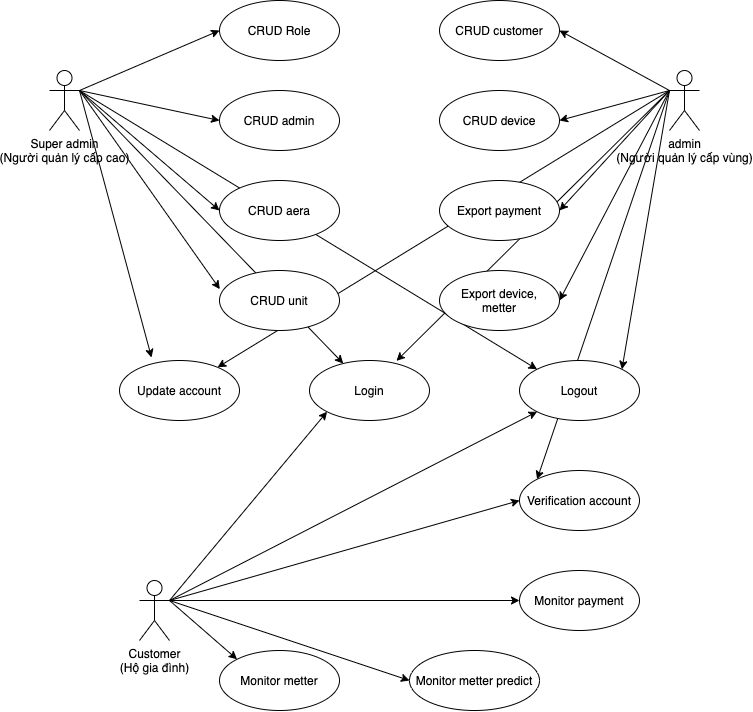

The diagram above was exported from draw.io. Its source (the exported page's mxGraphModel, read from the mxfile embedded in the PNG):
<mxGraphModel dx="1040" dy="638" grid="1" gridSize="10" guides="1" tooltips="1" connect="1" arrows="1" fold="1" page="1" pageScale="1" pageWidth="827" pageHeight="1169" math="0" shadow="0">
  <root>
    <mxCell id="0" />
    <mxCell id="1" parent="0" />
    <mxCell id="20" style="edgeStyle=none;html=1;exitX=1;exitY=0.3333333333333333;exitDx=0;exitDy=0;exitPerimeter=0;entryX=0;entryY=0.5;entryDx=0;entryDy=0;" edge="1" parent="1" source="2" target="4">
      <mxGeometry relative="1" as="geometry" />
    </mxCell>
    <mxCell id="21" style="edgeStyle=none;html=1;exitX=1;exitY=0.3333333333333333;exitDx=0;exitDy=0;exitPerimeter=0;entryX=0;entryY=0.5;entryDx=0;entryDy=0;" edge="1" parent="1" source="2" target="5">
      <mxGeometry relative="1" as="geometry" />
    </mxCell>
    <mxCell id="22" style="edgeStyle=none;html=1;exitX=1;exitY=0.3333333333333333;exitDx=0;exitDy=0;exitPerimeter=0;entryX=0;entryY=0.5;entryDx=0;entryDy=0;" edge="1" parent="1" source="2" target="6">
      <mxGeometry relative="1" as="geometry" />
    </mxCell>
    <mxCell id="23" style="edgeStyle=none;html=1;exitX=1;exitY=0.3333333333333333;exitDx=0;exitDy=0;exitPerimeter=0;entryX=0.003;entryY=0.311;entryDx=0;entryDy=0;entryPerimeter=0;" edge="1" parent="1" source="2" target="7">
      <mxGeometry relative="1" as="geometry" />
    </mxCell>
    <mxCell id="24" style="edgeStyle=none;html=1;exitX=1;exitY=0.3333333333333333;exitDx=0;exitDy=0;exitPerimeter=0;entryX=0.267;entryY=-0.05;entryDx=0;entryDy=0;entryPerimeter=0;" edge="1" parent="1" source="2" target="12">
      <mxGeometry relative="1" as="geometry" />
    </mxCell>
    <mxCell id="25" style="edgeStyle=none;html=1;exitX=1;exitY=0.3333333333333333;exitDx=0;exitDy=0;exitPerimeter=0;" edge="1" parent="1" source="2" target="13">
      <mxGeometry relative="1" as="geometry" />
    </mxCell>
    <mxCell id="26" style="edgeStyle=none;html=1;exitX=1;exitY=0.3333333333333333;exitDx=0;exitDy=0;exitPerimeter=0;entryX=0;entryY=0;entryDx=0;entryDy=0;" edge="1" parent="1" source="2" target="14">
      <mxGeometry relative="1" as="geometry" />
    </mxCell>
    <mxCell id="2" value="Super admin&lt;br&gt;(Người quản lý cấp cao)" style="shape=umlActor;verticalLabelPosition=bottom;verticalAlign=top;html=1;outlineConnect=0;" vertex="1" parent="1">
      <mxGeometry x="70" y="100" width="30" height="60" as="geometry" />
    </mxCell>
    <mxCell id="27" style="edgeStyle=none;html=1;exitX=0;exitY=0.3333333333333333;exitDx=0;exitDy=0;exitPerimeter=0;entryX=1;entryY=0.5;entryDx=0;entryDy=0;" edge="1" parent="1" source="3" target="8">
      <mxGeometry relative="1" as="geometry" />
    </mxCell>
    <mxCell id="28" style="edgeStyle=none;html=1;exitX=0;exitY=0.3333333333333333;exitDx=0;exitDy=0;exitPerimeter=0;entryX=1;entryY=0.5;entryDx=0;entryDy=0;" edge="1" parent="1" source="3" target="9">
      <mxGeometry relative="1" as="geometry" />
    </mxCell>
    <mxCell id="29" style="edgeStyle=none;html=1;exitX=0;exitY=0.3333333333333333;exitDx=0;exitDy=0;exitPerimeter=0;entryX=1;entryY=0.5;entryDx=0;entryDy=0;" edge="1" parent="1" source="3" target="11">
      <mxGeometry relative="1" as="geometry" />
    </mxCell>
    <mxCell id="30" style="edgeStyle=none;html=1;exitX=0;exitY=0.3333333333333333;exitDx=0;exitDy=0;exitPerimeter=0;entryX=1;entryY=0.5;entryDx=0;entryDy=0;" edge="1" parent="1" source="3" target="10">
      <mxGeometry relative="1" as="geometry" />
    </mxCell>
    <mxCell id="31" style="edgeStyle=none;html=1;exitX=0;exitY=0.3333333333333333;exitDx=0;exitDy=0;exitPerimeter=0;entryX=1;entryY=0;entryDx=0;entryDy=0;" edge="1" parent="1" source="3" target="14">
      <mxGeometry relative="1" as="geometry" />
    </mxCell>
    <mxCell id="32" style="edgeStyle=none;html=1;exitX=0;exitY=0.3333333333333333;exitDx=0;exitDy=0;exitPerimeter=0;entryX=0.725;entryY=0.006;entryDx=0;entryDy=0;entryPerimeter=0;" edge="1" parent="1" source="3" target="13">
      <mxGeometry relative="1" as="geometry" />
    </mxCell>
    <mxCell id="33" style="edgeStyle=none;html=1;exitX=0;exitY=0.3333333333333333;exitDx=0;exitDy=0;exitPerimeter=0;" edge="1" parent="1" source="3" target="12">
      <mxGeometry relative="1" as="geometry" />
    </mxCell>
    <mxCell id="40" style="edgeStyle=none;html=1;exitX=0;exitY=0.3333333333333333;exitDx=0;exitDy=0;exitPerimeter=0;entryX=0;entryY=0;entryDx=0;entryDy=0;" edge="1" parent="1" source="3" target="16">
      <mxGeometry relative="1" as="geometry" />
    </mxCell>
    <mxCell id="3" value="admin&lt;br&gt;(Người quản lý cấp vùng)" style="shape=umlActor;verticalLabelPosition=bottom;verticalAlign=top;html=1;outlineConnect=0;" vertex="1" parent="1">
      <mxGeometry x="690" y="100" width="30" height="60" as="geometry" />
    </mxCell>
    <mxCell id="4" value="CRUD Role" style="ellipse;whiteSpace=wrap;html=1;" vertex="1" parent="1">
      <mxGeometry x="240" y="30" width="120" height="60" as="geometry" />
    </mxCell>
    <mxCell id="5" value="CRUD admin" style="ellipse;whiteSpace=wrap;html=1;" vertex="1" parent="1">
      <mxGeometry x="240" y="120" width="120" height="60" as="geometry" />
    </mxCell>
    <mxCell id="6" value="CRUD aera" style="ellipse;whiteSpace=wrap;html=1;" vertex="1" parent="1">
      <mxGeometry x="240" y="210" width="120" height="60" as="geometry" />
    </mxCell>
    <mxCell id="7" value="CRUD unit" style="ellipse;whiteSpace=wrap;html=1;" vertex="1" parent="1">
      <mxGeometry x="240" y="300" width="120" height="60" as="geometry" />
    </mxCell>
    <mxCell id="8" value="CRUD customer" style="ellipse;whiteSpace=wrap;html=1;" vertex="1" parent="1">
      <mxGeometry x="460" y="30" width="120" height="60" as="geometry" />
    </mxCell>
    <mxCell id="9" value="CRUD device" style="ellipse;whiteSpace=wrap;html=1;" vertex="1" parent="1">
      <mxGeometry x="460" y="120" width="120" height="60" as="geometry" />
    </mxCell>
    <mxCell id="10" value="Export device,&lt;br&gt;metter" style="ellipse;whiteSpace=wrap;html=1;" vertex="1" parent="1">
      <mxGeometry x="460" y="300" width="120" height="60" as="geometry" />
    </mxCell>
    <mxCell id="11" value="Export payment" style="ellipse;whiteSpace=wrap;html=1;" vertex="1" parent="1">
      <mxGeometry x="460" y="210" width="120" height="60" as="geometry" />
    </mxCell>
    <mxCell id="12" value="Update account" style="ellipse;whiteSpace=wrap;html=1;" vertex="1" parent="1">
      <mxGeometry x="140" y="390" width="120" height="60" as="geometry" />
    </mxCell>
    <mxCell id="13" value="Login" style="ellipse;whiteSpace=wrap;html=1;" vertex="1" parent="1">
      <mxGeometry x="330" y="390" width="120" height="60" as="geometry" />
    </mxCell>
    <mxCell id="14" value="Logout" style="ellipse;whiteSpace=wrap;html=1;" vertex="1" parent="1">
      <mxGeometry x="540" y="390" width="120" height="60" as="geometry" />
    </mxCell>
    <mxCell id="34" style="edgeStyle=none;html=1;exitX=1;exitY=0.3333333333333333;exitDx=0;exitDy=0;exitPerimeter=0;entryX=0;entryY=1;entryDx=0;entryDy=0;" edge="1" parent="1" source="15" target="13">
      <mxGeometry relative="1" as="geometry" />
    </mxCell>
    <mxCell id="35" style="edgeStyle=none;html=1;exitX=1;exitY=0.3333333333333333;exitDx=0;exitDy=0;exitPerimeter=0;entryX=0;entryY=1;entryDx=0;entryDy=0;" edge="1" parent="1" source="15" target="14">
      <mxGeometry relative="1" as="geometry" />
    </mxCell>
    <mxCell id="36" style="edgeStyle=none;html=1;exitX=1;exitY=0.3333333333333333;exitDx=0;exitDy=0;exitPerimeter=0;entryX=0;entryY=0.5;entryDx=0;entryDy=0;" edge="1" parent="1" source="15" target="16">
      <mxGeometry relative="1" as="geometry" />
    </mxCell>
    <mxCell id="37" style="edgeStyle=none;html=1;exitX=1;exitY=0.3333333333333333;exitDx=0;exitDy=0;exitPerimeter=0;entryX=0;entryY=0.5;entryDx=0;entryDy=0;" edge="1" parent="1" source="15" target="17">
      <mxGeometry relative="1" as="geometry" />
    </mxCell>
    <mxCell id="38" style="edgeStyle=none;html=1;exitX=1;exitY=0.3333333333333333;exitDx=0;exitDy=0;exitPerimeter=0;entryX=0;entryY=0.5;entryDx=0;entryDy=0;" edge="1" parent="1" source="15" target="18">
      <mxGeometry relative="1" as="geometry" />
    </mxCell>
    <mxCell id="39" style="edgeStyle=none;html=1;exitX=1;exitY=0.3333333333333333;exitDx=0;exitDy=0;exitPerimeter=0;entryX=0;entryY=0;entryDx=0;entryDy=0;" edge="1" parent="1" source="15" target="19">
      <mxGeometry relative="1" as="geometry" />
    </mxCell>
    <mxCell id="15" value="Customer&lt;br&gt;(Hộ gia đình)" style="shape=umlActor;verticalLabelPosition=bottom;verticalAlign=top;html=1;outlineConnect=0;" vertex="1" parent="1">
      <mxGeometry x="160" y="610" width="30" height="60" as="geometry" />
    </mxCell>
    <mxCell id="16" value="Verification account" style="ellipse;whiteSpace=wrap;html=1;" vertex="1" parent="1">
      <mxGeometry x="540" y="500" width="120" height="60" as="geometry" />
    </mxCell>
    <mxCell id="17" value="Monitor payment" style="ellipse;whiteSpace=wrap;html=1;" vertex="1" parent="1">
      <mxGeometry x="540" y="600" width="120" height="60" as="geometry" />
    </mxCell>
    <mxCell id="18" value="Monitor metter predict" style="ellipse;whiteSpace=wrap;html=1;" vertex="1" parent="1">
      <mxGeometry x="430" y="680" width="130" height="60" as="geometry" />
    </mxCell>
    <mxCell id="19" value="Monitor metter" style="ellipse;whiteSpace=wrap;html=1;" vertex="1" parent="1">
      <mxGeometry x="240" y="680" width="120" height="60" as="geometry" />
    </mxCell>
  </root>
</mxGraphModel>